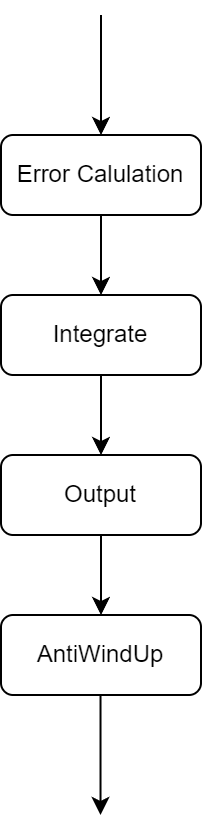

The diagram above was exported from draw.io. Its source (the exported page's mxGraphModel, read from the mxfile embedded in the PNG):
<mxGraphModel dx="989" dy="514" grid="1" gridSize="10" guides="1" tooltips="1" connect="1" arrows="1" fold="1" page="1" pageScale="1" pageWidth="827" pageHeight="1169" math="0" shadow="0">
  <root>
    <mxCell id="0" />
    <mxCell id="1" parent="0" />
    <mxCell id="WeP0Cf0iilofZoomnNDw-7" style="edgeStyle=orthogonalEdgeStyle;rounded=0;orthogonalLoop=1;jettySize=auto;html=1;exitX=0.5;exitY=1;exitDx=0;exitDy=0;entryX=0.5;entryY=0;entryDx=0;entryDy=0;" edge="1" parent="1" source="WeP0Cf0iilofZoomnNDw-1" target="WeP0Cf0iilofZoomnNDw-4">
      <mxGeometry relative="1" as="geometry" />
    </mxCell>
    <mxCell id="WeP0Cf0iilofZoomnNDw-1" value="Error Calulation" style="rounded=1;whiteSpace=wrap;html=1;" vertex="1" parent="1">
      <mxGeometry x="360" y="160" width="100" height="40" as="geometry" />
    </mxCell>
    <mxCell id="WeP0Cf0iilofZoomnNDw-8" style="edgeStyle=orthogonalEdgeStyle;rounded=0;orthogonalLoop=1;jettySize=auto;html=1;exitX=0.5;exitY=1;exitDx=0;exitDy=0;entryX=0.5;entryY=0;entryDx=0;entryDy=0;" edge="1" parent="1" source="WeP0Cf0iilofZoomnNDw-4" target="WeP0Cf0iilofZoomnNDw-5">
      <mxGeometry relative="1" as="geometry" />
    </mxCell>
    <mxCell id="WeP0Cf0iilofZoomnNDw-4" value="Integrate" style="rounded=1;whiteSpace=wrap;html=1;" vertex="1" parent="1">
      <mxGeometry x="360" y="240" width="100" height="40" as="geometry" />
    </mxCell>
    <mxCell id="WeP0Cf0iilofZoomnNDw-10" style="edgeStyle=orthogonalEdgeStyle;rounded=0;orthogonalLoop=1;jettySize=auto;html=1;exitX=0.5;exitY=1;exitDx=0;exitDy=0;entryX=0.5;entryY=0;entryDx=0;entryDy=0;" edge="1" parent="1" source="WeP0Cf0iilofZoomnNDw-5" target="WeP0Cf0iilofZoomnNDw-9">
      <mxGeometry relative="1" as="geometry" />
    </mxCell>
    <mxCell id="WeP0Cf0iilofZoomnNDw-5" value="Output" style="rounded=1;whiteSpace=wrap;html=1;" vertex="1" parent="1">
      <mxGeometry x="360" y="320" width="100" height="40" as="geometry" />
    </mxCell>
    <mxCell id="WeP0Cf0iilofZoomnNDw-9" value="AntiWindUp" style="rounded=1;whiteSpace=wrap;html=1;" vertex="1" parent="1">
      <mxGeometry x="360" y="400" width="100" height="40" as="geometry" />
    </mxCell>
    <mxCell id="WeP0Cf0iilofZoomnNDw-11" value="" style="endArrow=classic;html=1;rounded=0;entryX=0.5;entryY=0;entryDx=0;entryDy=0;" edge="1" parent="1" target="WeP0Cf0iilofZoomnNDw-1">
      <mxGeometry width="50" height="50" relative="1" as="geometry">
        <mxPoint x="410" y="100" as="sourcePoint" />
        <mxPoint x="480" y="200" as="targetPoint" />
      </mxGeometry>
    </mxCell>
    <mxCell id="WeP0Cf0iilofZoomnNDw-12" value="" style="endArrow=classic;html=1;rounded=0;entryX=0.5;entryY=0;entryDx=0;entryDy=0;" edge="1" parent="1">
      <mxGeometry width="50" height="50" relative="1" as="geometry">
        <mxPoint x="409.76" y="440" as="sourcePoint" />
        <mxPoint x="409.76" y="500" as="targetPoint" />
      </mxGeometry>
    </mxCell>
  </root>
</mxGraphModel>